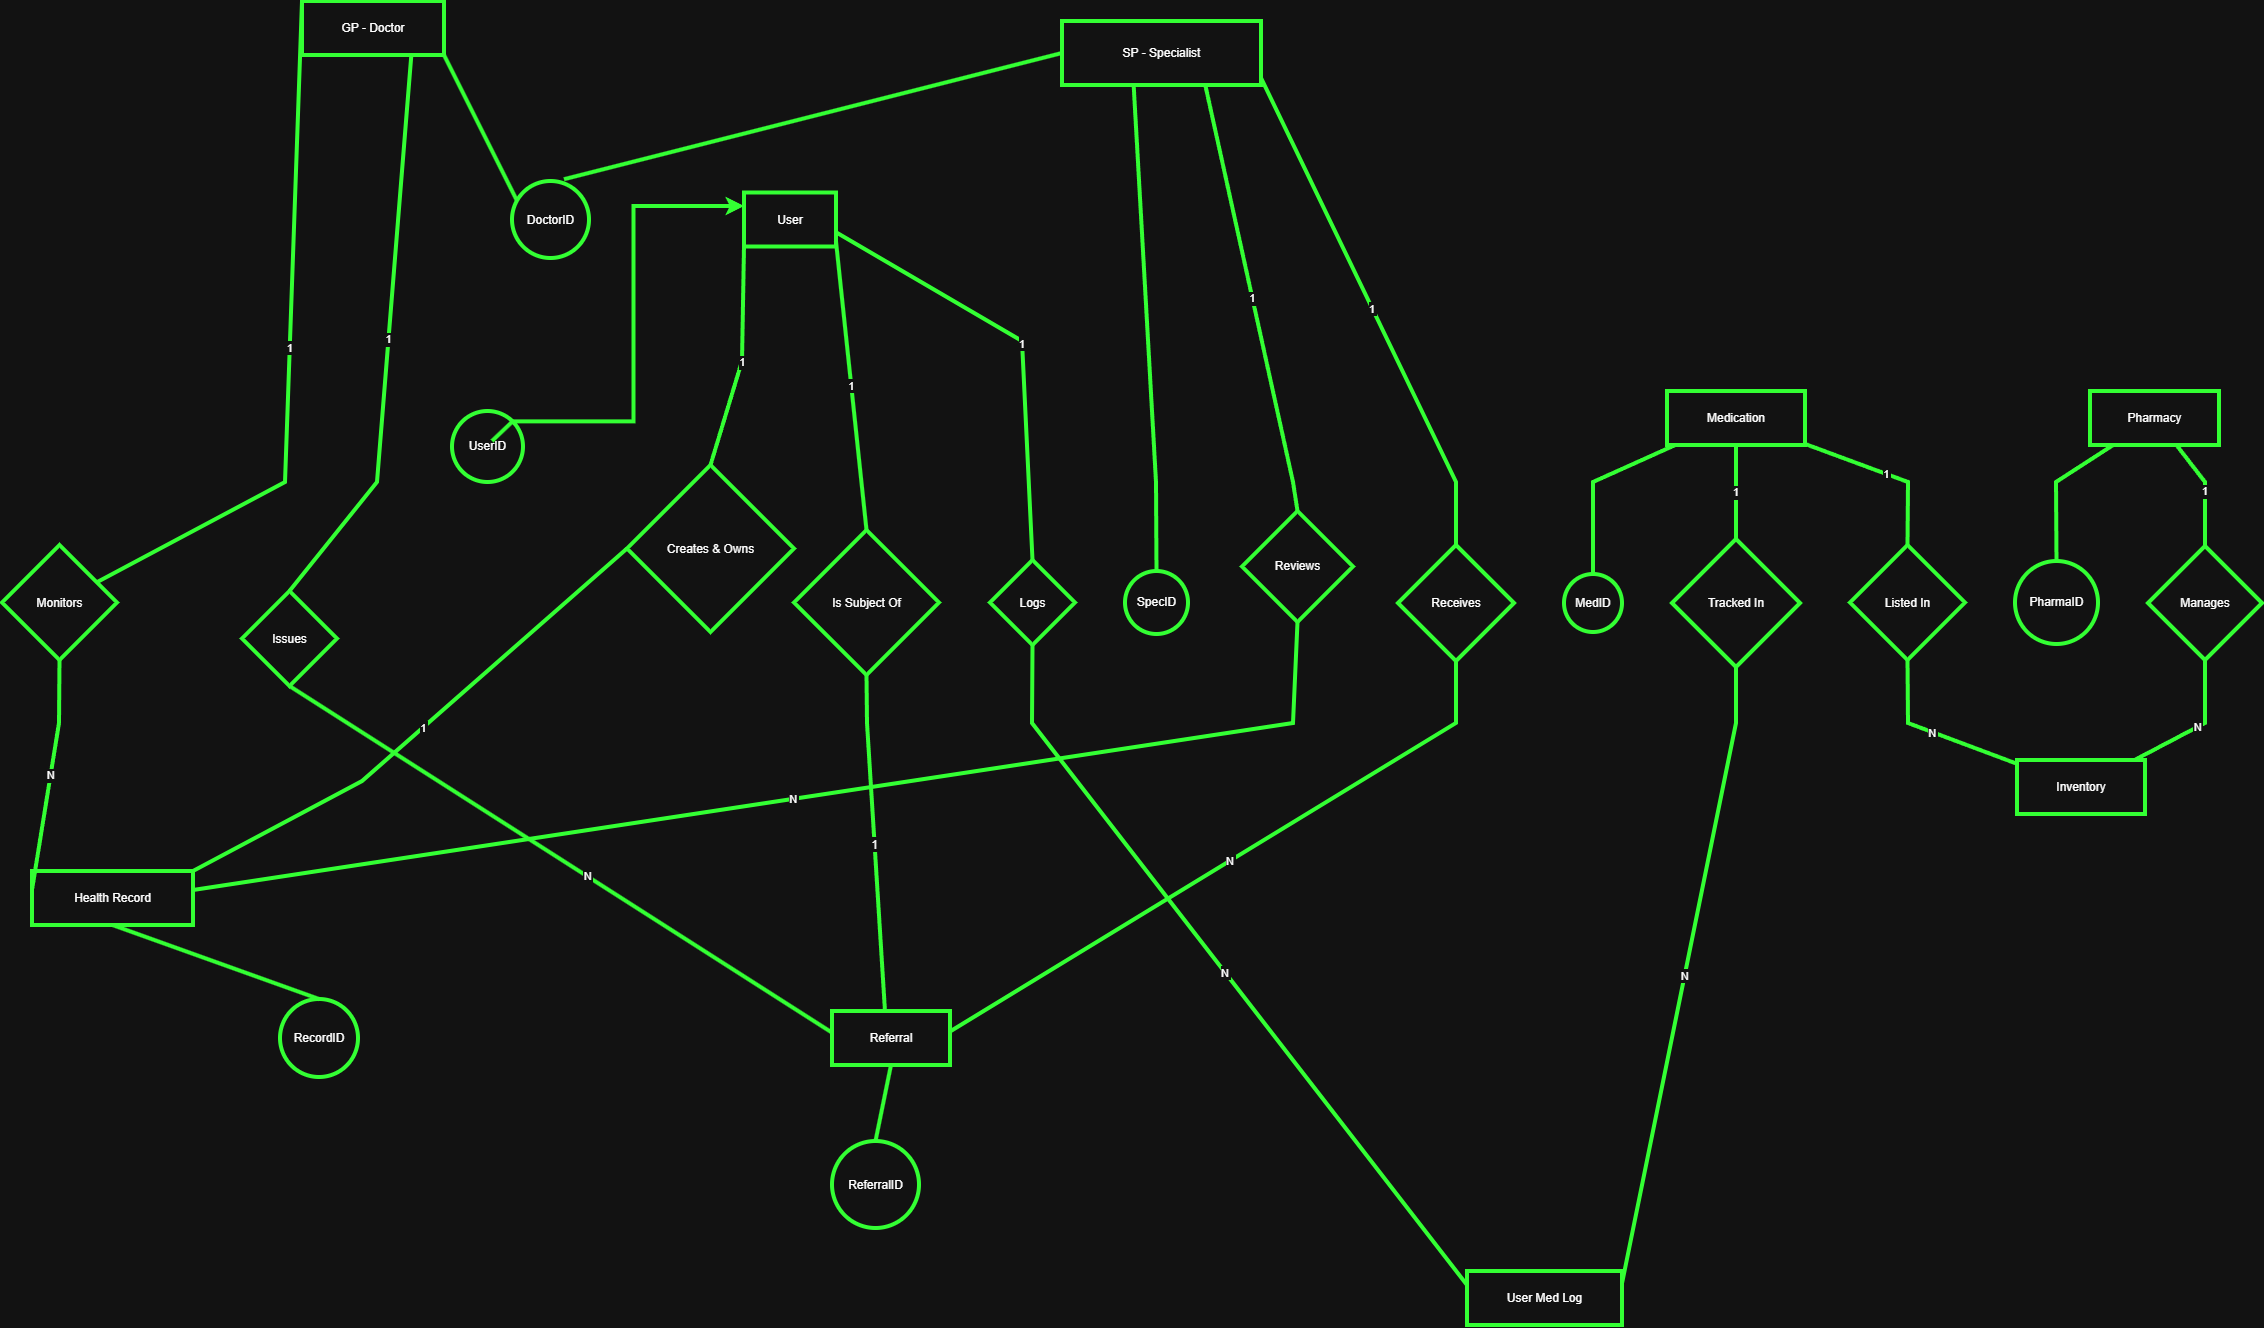

The diagram above was exported from draw.io. Its source (the exported page's mxGraphModel, read from the mxfile embedded in the PNG):
<mxGraphModel dx="2316" dy="2349" grid="1" gridSize="10" guides="1" tooltips="1" connect="1" arrows="1" fold="1" page="1" pageScale="1" pageWidth="850" pageHeight="1100" math="0" shadow="0">
  <root>
    <mxCell id="0" />
    <mxCell id="1" parent="0" />
    <mxCell id="Dwpxni1QqEqNVgjqMNOH-1" parent="1" style="whiteSpace=wrap;strokeWidth=4;strokeColor=light-dark(#000000,#33FF33);" value="User" vertex="1">
      <mxGeometry height="54" width="92" x="762" y="-178.5" as="geometry" />
    </mxCell>
    <mxCell id="Dwpxni1QqEqNVgjqMNOH-2" parent="1" style="whiteSpace=wrap;strokeWidth=4;strokeColor=light-dark(#000000,#33FF33);" value="GP - Doctor" vertex="1">
      <mxGeometry height="54" width="142" x="320" y="-370" as="geometry" />
    </mxCell>
    <mxCell id="Dwpxni1QqEqNVgjqMNOH-3" parent="1" style="whiteSpace=wrap;strokeWidth=4;strokeColor=light-dark(#000000,#33FF33);" value="SP - Specialist" vertex="1">
      <mxGeometry height="64" width="199" x="1080" y="-350" as="geometry" />
    </mxCell>
    <mxCell id="Dwpxni1QqEqNVgjqMNOH-4" parent="1" style="whiteSpace=wrap;strokeWidth=4;strokeColor=light-dark(#000000,#33FF33);" value="Health Record" vertex="1">
      <mxGeometry height="54" width="161" x="50" y="500" as="geometry" />
    </mxCell>
    <mxCell id="Dwpxni1QqEqNVgjqMNOH-5" parent="1" style="whiteSpace=wrap;strokeWidth=4;strokeColor=light-dark(#000000,#33FF33);" value="Referral" vertex="1">
      <mxGeometry height="54" width="118" x="850" y="640" as="geometry" />
    </mxCell>
    <mxCell id="Dwpxni1QqEqNVgjqMNOH-6" parent="1" style="whiteSpace=wrap;strokeWidth=4;strokeColor=light-dark(#000000,#33FF33);" value="User Med Log" vertex="1">
      <mxGeometry height="54" width="155" x="1485" y="900" as="geometry" />
    </mxCell>
    <mxCell id="Dwpxni1QqEqNVgjqMNOH-7" parent="1" style="whiteSpace=wrap;strokeWidth=4;strokeColor=light-dark(#000000,#33FF33);" value="Medication" vertex="1">
      <mxGeometry height="54" width="138" x="1685" y="20" as="geometry" />
    </mxCell>
    <mxCell id="Dwpxni1QqEqNVgjqMNOH-8" parent="1" style="whiteSpace=wrap;strokeWidth=4;strokeColor=light-dark(#000000,#33FF33);" value="Pharmacy" vertex="1">
      <mxGeometry height="54" width="129" x="2108" y="20" as="geometry" />
    </mxCell>
    <mxCell id="Dwpxni1QqEqNVgjqMNOH-9" parent="1" style="whiteSpace=wrap;strokeWidth=4;strokeColor=light-dark(#000000,#33FF33);" value="Inventory" vertex="1">
      <mxGeometry height="54" width="128" x="2035" y="389" as="geometry" />
    </mxCell>
    <mxCell id="Dwpxni1QqEqNVgjqMNOH-10" parent="1" style="rhombus;strokeWidth=4;whiteSpace=wrap;strokeColor=light-dark(#000000,#33FF33);" value="Creates &amp; Owns" vertex="1">
      <mxGeometry height="167" width="167" x="645" y="94" as="geometry" />
    </mxCell>
    <mxCell id="Dwpxni1QqEqNVgjqMNOH-11" parent="1" style="rhombus;strokeWidth=4;whiteSpace=wrap;strokeColor=light-dark(#000000,#33FF33);" value="Monitors" vertex="1">
      <mxGeometry height="115" width="115" x="20" y="174" as="geometry" />
    </mxCell>
    <mxCell id="Dwpxni1QqEqNVgjqMNOH-12" parent="1" style="rhombus;strokeWidth=4;whiteSpace=wrap;strokeColor=light-dark(#000000,#33FF33);" value="Reviews" vertex="1">
      <mxGeometry height="111" width="111" x="1260" y="140" as="geometry" />
    </mxCell>
    <mxCell id="Dwpxni1QqEqNVgjqMNOH-13" parent="1" style="rhombus;strokeWidth=4;whiteSpace=wrap;strokeColor=light-dark(#000000,#33FF33);" value="Issues" vertex="1">
      <mxGeometry height="95" width="95" x="260" y="220" as="geometry" />
    </mxCell>
    <mxCell id="Dwpxni1QqEqNVgjqMNOH-14" parent="1" style="rhombus;strokeWidth=4;whiteSpace=wrap;strokeColor=light-dark(#000000,#33FF33);" value="Receives" vertex="1">
      <mxGeometry height="116" width="116" x="1416" y="174" as="geometry" />
    </mxCell>
    <mxCell id="Dwpxni1QqEqNVgjqMNOH-15" parent="1" style="rhombus;strokeWidth=4;whiteSpace=wrap;strokeColor=light-dark(#000000,#33FF33);" value="Is Subject Of" vertex="1">
      <mxGeometry height="145" width="145" x="812" y="159" as="geometry" />
    </mxCell>
    <mxCell id="Dwpxni1QqEqNVgjqMNOH-16" parent="1" style="rhombus;strokeWidth=4;whiteSpace=wrap;strokeColor=light-dark(#000000,#33FF33);" value="Logs" vertex="1">
      <mxGeometry height="85" width="85" x="1008" y="189" as="geometry" />
    </mxCell>
    <mxCell id="Dwpxni1QqEqNVgjqMNOH-17" parent="1" style="rhombus;strokeWidth=4;whiteSpace=wrap;strokeColor=light-dark(#000000,#33FF33);" value="Tracked In" vertex="1">
      <mxGeometry height="128" width="128" x="1690" y="168" as="geometry" />
    </mxCell>
    <mxCell id="Dwpxni1QqEqNVgjqMNOH-18" parent="1" style="rhombus;strokeWidth=4;whiteSpace=wrap;strokeColor=light-dark(#000000,#33FF33);" value="Manages" vertex="1">
      <mxGeometry height="114" width="114" x="2166" y="175" as="geometry" />
    </mxCell>
    <mxCell id="Dwpxni1QqEqNVgjqMNOH-19" parent="1" style="rhombus;strokeWidth=4;whiteSpace=wrap;strokeColor=light-dark(#000000,#33FF33);" value="Listed In" vertex="1">
      <mxGeometry height="115" width="115" x="1868" y="174" as="geometry" />
    </mxCell>
    <mxCell id="Dwpxni1QqEqNVgjqMNOH-58" edge="1" parent="1" source="Dwpxni1QqEqNVgjqMNOH-20" style="edgeStyle=orthogonalEdgeStyle;rounded=0;orthogonalLoop=1;jettySize=auto;html=1;exitX=1;exitY=0;exitDx=0;exitDy=0;entryX=0;entryY=0.25;entryDx=0;entryDy=0;strokeColor=light-dark(#000000,#33FF33);strokeWidth=4;" target="Dwpxni1QqEqNVgjqMNOH-1">
      <mxGeometry relative="1" as="geometry" />
    </mxCell>
    <mxCell id="Dwpxni1QqEqNVgjqMNOH-20" parent="1" style="ellipse;aspect=fixed;strokeWidth=4;whiteSpace=wrap;strokeColor=light-dark(#000000,#33FF33);" value="UserID" vertex="1">
      <mxGeometry height="71" width="71" x="470" y="40" as="geometry" />
    </mxCell>
    <mxCell id="Dwpxni1QqEqNVgjqMNOH-21" parent="1" style="ellipse;aspect=fixed;strokeWidth=4;whiteSpace=wrap;strokeColor=light-dark(#000000,#33FF33);" value="DoctorID" vertex="1">
      <mxGeometry height="77" width="77" x="530" y="-190" as="geometry" />
    </mxCell>
    <mxCell id="Dwpxni1QqEqNVgjqMNOH-22" parent="1" style="ellipse;aspect=fixed;strokeWidth=4;whiteSpace=wrap;strokeColor=light-dark(#000000,#33FF33);" value="SpecID" vertex="1">
      <mxGeometry height="63" width="63" x="1143" y="200" as="geometry" />
    </mxCell>
    <mxCell id="Dwpxni1QqEqNVgjqMNOH-23" parent="1" style="ellipse;aspect=fixed;strokeWidth=4;whiteSpace=wrap;strokeColor=light-dark(#000000,#33FF33);" value="RecordID" vertex="1">
      <mxGeometry height="78" width="78" x="298" y="628" as="geometry" />
    </mxCell>
    <mxCell id="Dwpxni1QqEqNVgjqMNOH-24" parent="1" style="ellipse;aspect=fixed;strokeWidth=4;whiteSpace=wrap;strokeColor=light-dark(#000000,#33FF33);" value="ReferralID" vertex="1">
      <mxGeometry height="87" width="87" x="850" y="770" as="geometry" />
    </mxCell>
    <mxCell id="Dwpxni1QqEqNVgjqMNOH-25" parent="1" style="ellipse;aspect=fixed;strokeWidth=4;whiteSpace=wrap;strokeColor=light-dark(#000000,#33FF33);" value="MedID" vertex="1">
      <mxGeometry height="58" width="58" x="1582" y="203" as="geometry" />
    </mxCell>
    <mxCell id="Dwpxni1QqEqNVgjqMNOH-26" parent="1" style="ellipse;aspect=fixed;strokeWidth=4;whiteSpace=wrap;strokeColor=light-dark(#000000,#33FF33);" value="PharmaID" vertex="1">
      <mxGeometry height="83" width="83" x="2033" y="190" as="geometry" />
    </mxCell>
    <mxCell id="Dwpxni1QqEqNVgjqMNOH-27" edge="1" parent="1" source="Dwpxni1QqEqNVgjqMNOH-20" style="curved=0;startArrow=none;endArrow=none;rounded=0;strokeColor=light-dark(#000000,#33FF33);strokeWidth=4;" value="">
      <mxGeometry relative="1" as="geometry">
        <Array as="points">
          <mxPoint x="510" y="70" />
        </Array>
        <mxPoint x="510" y="70" as="targetPoint" />
      </mxGeometry>
    </mxCell>
    <mxCell id="Dwpxni1QqEqNVgjqMNOH-28" edge="1" parent="1" source="Dwpxni1QqEqNVgjqMNOH-2" style="curved=0;startArrow=none;endArrow=none;exitX=1;exitY=1;entryX=0.01;entryY=0.23;rounded=0;exitDx=0;exitDy=0;strokeColor=light-dark(#000000,#33FF33);strokeWidth=4;" target="Dwpxni1QqEqNVgjqMNOH-21" value="">
      <mxGeometry relative="1" as="geometry">
        <Array as="points" />
      </mxGeometry>
    </mxCell>
    <mxCell id="Dwpxni1QqEqNVgjqMNOH-30" edge="1" parent="1" source="Dwpxni1QqEqNVgjqMNOH-3" style="curved=0;startArrow=none;endArrow=none;exitX=0.36;exitY=1;entryX=0.49;entryY=0.01;rounded=0;strokeColor=light-dark(#000000,#33FF33);strokeWidth=4;" target="Dwpxni1QqEqNVgjqMNOH-22" value="">
      <mxGeometry relative="1" as="geometry">
        <Array as="points">
          <mxPoint x="1174" y="111" />
        </Array>
      </mxGeometry>
    </mxCell>
    <mxCell id="Dwpxni1QqEqNVgjqMNOH-31" edge="1" parent="1" source="Dwpxni1QqEqNVgjqMNOH-4" style="curved=0;startArrow=none;endArrow=none;exitX=0.5;exitY=1.01;entryX=0.5;entryY=-0.01;rounded=0;strokeColor=light-dark(#000000,#33FF33);strokeWidth=4;" target="Dwpxni1QqEqNVgjqMNOH-23" value="">
      <mxGeometry relative="1" as="geometry">
        <Array as="points" />
      </mxGeometry>
    </mxCell>
    <mxCell id="Dwpxni1QqEqNVgjqMNOH-32" edge="1" parent="1" source="Dwpxni1QqEqNVgjqMNOH-5" style="curved=0;startArrow=none;endArrow=none;exitX=0.5;exitY=1.01;entryX=0.5;entryY=0;rounded=0;strokeColor=light-dark(#000000,#33FF33);strokeWidth=4;" target="Dwpxni1QqEqNVgjqMNOH-24" value="">
      <mxGeometry relative="1" as="geometry">
        <Array as="points" />
      </mxGeometry>
    </mxCell>
    <mxCell id="Dwpxni1QqEqNVgjqMNOH-33" edge="1" parent="1" source="Dwpxni1QqEqNVgjqMNOH-7" style="curved=0;startArrow=none;endArrow=none;exitX=0.06;exitY=1;entryX=0.5;entryY=-0.01;rounded=0;strokeColor=light-dark(#000000,#33FF33);strokeWidth=4;" target="Dwpxni1QqEqNVgjqMNOH-25" value="">
      <mxGeometry relative="1" as="geometry">
        <Array as="points">
          <mxPoint x="1611" y="111" />
        </Array>
      </mxGeometry>
    </mxCell>
    <mxCell id="Dwpxni1QqEqNVgjqMNOH-34" edge="1" parent="1" source="Dwpxni1QqEqNVgjqMNOH-8" style="curved=0;startArrow=none;endArrow=none;exitX=0.18;exitY=1;entryX=0.5;entryY=0;rounded=0;strokeColor=light-dark(#000000,#33FF33);strokeWidth=4;" target="Dwpxni1QqEqNVgjqMNOH-26" value="">
      <mxGeometry relative="1" as="geometry">
        <Array as="points">
          <mxPoint x="2074" y="111" />
        </Array>
      </mxGeometry>
    </mxCell>
    <mxCell id="Dwpxni1QqEqNVgjqMNOH-35" edge="1" parent="1" source="Dwpxni1QqEqNVgjqMNOH-1" style="curved=0;startArrow=none;endArrow=none;exitX=0;exitY=1;rounded=0;entryX=0.5;entryY=0;entryDx=0;entryDy=0;startSize=18;strokeWidth=4;spacingLeft=1;exitDx=0;exitDy=0;strokeColor=light-dark(#000000,#33FF33);" target="Dwpxni1QqEqNVgjqMNOH-10" value="1">
      <mxGeometry relative="1" x="0.0348" as="geometry">
        <mxPoint as="offset" />
        <Array as="points">
          <mxPoint x="760" y="-10" />
        </Array>
        <mxPoint x="670" y="140" as="targetPoint" />
      </mxGeometry>
    </mxCell>
    <mxCell id="Dwpxni1QqEqNVgjqMNOH-36" edge="1" parent="1" source="Dwpxni1QqEqNVgjqMNOH-10" style="curved=0;startArrow=none;endArrow=none;exitX=0;exitY=0.5;entryX=1;entryY=0;rounded=0;startSize=7;exitDx=0;exitDy=0;entryDx=0;entryDy=0;strokeColor=light-dark(#000000,#33FF33);strokeWidth=4;" target="Dwpxni1QqEqNVgjqMNOH-4" value="1">
      <mxGeometry relative="1" as="geometry">
        <Array as="points">
          <mxPoint x="380" y="410" />
        </Array>
      </mxGeometry>
    </mxCell>
    <mxCell id="Dwpxni1QqEqNVgjqMNOH-37" edge="1" parent="1" source="Dwpxni1QqEqNVgjqMNOH-2" style="curved=0;startArrow=none;endArrow=none;exitX=0;exitY=0;entryX=1;entryY=0.23;rounded=0;exitDx=0;exitDy=0;strokeColor=light-dark(#000000,#33FF33);strokeWidth=4;" target="Dwpxni1QqEqNVgjqMNOH-11" value="1">
      <mxGeometry relative="1" as="geometry">
        <Array as="points">
          <mxPoint x="303" y="111" />
        </Array>
      </mxGeometry>
    </mxCell>
    <mxCell id="Dwpxni1QqEqNVgjqMNOH-38" edge="1" parent="1" source="Dwpxni1QqEqNVgjqMNOH-11" style="curved=0;startArrow=none;endArrow=none;exitX=0.5;exitY=1;entryX=0;entryY=0.35;rounded=0;strokeColor=light-dark(#000000,#33FF33);strokeWidth=4;" target="Dwpxni1QqEqNVgjqMNOH-4" value="N">
      <mxGeometry relative="1" as="geometry">
        <Array as="points">
          <mxPoint x="77" y="352" />
        </Array>
      </mxGeometry>
    </mxCell>
    <mxCell id="Dwpxni1QqEqNVgjqMNOH-39" edge="1" parent="1" source="Dwpxni1QqEqNVgjqMNOH-3" style="curved=0;startArrow=none;endArrow=none;exitX=0.72;exitY=1;entryX=0.5;entryY=0;rounded=0;strokeColor=light-dark(#000000,#33FF33);strokeWidth=4;" target="Dwpxni1QqEqNVgjqMNOH-12" value="1">
      <mxGeometry relative="1" as="geometry">
        <Array as="points">
          <mxPoint x="1311" y="111" />
        </Array>
      </mxGeometry>
    </mxCell>
    <mxCell id="Dwpxni1QqEqNVgjqMNOH-40" edge="1" parent="1" source="Dwpxni1QqEqNVgjqMNOH-12" style="curved=0;startArrow=none;endArrow=none;exitX=0.5;exitY=1;entryX=1;entryY=0.35;rounded=0;strokeColor=light-dark(#000000,#33FF33);strokeWidth=4;" target="Dwpxni1QqEqNVgjqMNOH-4" value="N">
      <mxGeometry relative="1" as="geometry">
        <Array as="points">
          <mxPoint x="1311" y="352" />
        </Array>
      </mxGeometry>
    </mxCell>
    <mxCell id="Dwpxni1QqEqNVgjqMNOH-41" edge="1" parent="1" source="Dwpxni1QqEqNVgjqMNOH-2" style="curved=0;startArrow=none;endArrow=none;exitX=0.77;exitY=1;rounded=0;entryX=0.5;entryY=0;entryDx=0;entryDy=0;strokeColor=light-dark(#000000,#33FF33);strokeWidth=4;" target="Dwpxni1QqEqNVgjqMNOH-13" value="1">
      <mxGeometry relative="1" as="geometry">
        <Array as="points">
          <mxPoint x="395" y="111" />
        </Array>
        <mxPoint x="334" y="246" as="targetPoint" />
      </mxGeometry>
    </mxCell>
    <mxCell id="Dwpxni1QqEqNVgjqMNOH-42" edge="1" parent="1" source="Dwpxni1QqEqNVgjqMNOH-13" style="curved=0;startArrow=none;endArrow=none;exitX=0.5;exitY=1;entryX=0;entryY=0.4;rounded=0;strokeColor=light-dark(#000000,#33FF33);strokeWidth=4;" target="Dwpxni1QqEqNVgjqMNOH-5" value="N">
      <mxGeometry relative="1" x="0.101" y="1" as="geometry">
        <mxPoint as="offset" />
        <Array as="points" />
      </mxGeometry>
    </mxCell>
    <mxCell id="Dwpxni1QqEqNVgjqMNOH-43" edge="1" parent="1" source="Dwpxni1QqEqNVgjqMNOH-3" style="curved=0;startArrow=none;endArrow=none;exitX=1;exitY=0.89;entryX=0.5;entryY=0;rounded=0;strokeColor=light-dark(#000000,#33FF33);strokeWidth=4;" target="Dwpxni1QqEqNVgjqMNOH-14" value="1">
      <mxGeometry relative="1" as="geometry">
        <Array as="points">
          <mxPoint x="1474" y="111" />
        </Array>
      </mxGeometry>
    </mxCell>
    <mxCell id="Dwpxni1QqEqNVgjqMNOH-44" edge="1" parent="1" source="Dwpxni1QqEqNVgjqMNOH-14" style="curved=0;startArrow=none;endArrow=none;exitX=0.5;exitY=1;entryX=1;entryY=0.38;rounded=0;strokeColor=light-dark(#000000,#33FF33);strokeWidth=4;" target="Dwpxni1QqEqNVgjqMNOH-5" value="N">
      <mxGeometry relative="1" as="geometry">
        <Array as="points">
          <mxPoint x="1474" y="352" />
        </Array>
      </mxGeometry>
    </mxCell>
    <mxCell id="Dwpxni1QqEqNVgjqMNOH-45" edge="1" parent="1" source="Dwpxni1QqEqNVgjqMNOH-1" style="curved=0;startArrow=none;endArrow=none;exitX=0.99;exitY=0.9;entryX=0.5;entryY=0;rounded=0;entryDx=0;entryDy=0;strokeColor=light-dark(#000000,#33FF33);strokeWidth=4;" target="Dwpxni1QqEqNVgjqMNOH-15" value="1">
      <mxGeometry relative="1" as="geometry">
        <Array as="points" />
      </mxGeometry>
    </mxCell>
    <mxCell id="Dwpxni1QqEqNVgjqMNOH-46" edge="1" parent="1" source="Dwpxni1QqEqNVgjqMNOH-15" style="curved=0;startArrow=none;endArrow=none;exitX=0.5;exitY=1;entryX=0.45;entryY=0.01;rounded=0;fontSize=12;strokeWidth=4;strokeColor=light-dark(#000000,#33FF33);" target="Dwpxni1QqEqNVgjqMNOH-5" value="1">
      <mxGeometry relative="1" as="geometry">
        <Array as="points">
          <mxPoint x="885" y="352" />
        </Array>
      </mxGeometry>
    </mxCell>
    <mxCell id="Dwpxni1QqEqNVgjqMNOH-47" edge="1" parent="1" source="Dwpxni1QqEqNVgjqMNOH-1" style="curved=0;startArrow=none;endArrow=none;exitX=0.99;exitY=0.73;rounded=0;entryX=0.5;entryY=0;entryDx=0;entryDy=0;strokeColor=light-dark(#000000,#33FF33);strokeWidth=4;" target="Dwpxni1QqEqNVgjqMNOH-16" value="1">
      <mxGeometry relative="1" as="geometry">
        <Array as="points">
          <mxPoint x="1040" y="-30" />
        </Array>
        <mxPoint x="1040" y="180" as="targetPoint" />
      </mxGeometry>
    </mxCell>
    <mxCell id="Dwpxni1QqEqNVgjqMNOH-48" edge="1" parent="1" source="Dwpxni1QqEqNVgjqMNOH-16" style="curved=0;startArrow=none;endArrow=none;exitX=0.5;exitY=1;entryX=0;entryY=0.26;rounded=0;strokeColor=light-dark(#000000,#33FF33);strokeWidth=4;" target="Dwpxni1QqEqNVgjqMNOH-6" value="N">
      <mxGeometry relative="1" as="geometry">
        <Array as="points">
          <mxPoint x="1050" y="352" />
        </Array>
      </mxGeometry>
    </mxCell>
    <mxCell id="Dwpxni1QqEqNVgjqMNOH-49" edge="1" parent="1" source="Dwpxni1QqEqNVgjqMNOH-7" style="curved=0;startArrow=none;endArrow=none;exitX=0.5;exitY=1;entryX=0.5;entryY=0;rounded=0;strokeColor=light-dark(#000000,#33FF33);strokeWidth=4;" target="Dwpxni1QqEqNVgjqMNOH-17" value="1">
      <mxGeometry relative="1" as="geometry">
        <Array as="points" />
      </mxGeometry>
    </mxCell>
    <mxCell id="Dwpxni1QqEqNVgjqMNOH-50" edge="1" parent="1" source="Dwpxni1QqEqNVgjqMNOH-17" style="curved=0;startArrow=none;endArrow=none;exitX=0.5;exitY=1;entryX=1;entryY=0.23;rounded=0;strokeColor=light-dark(#000000,#33FF33);strokeWidth=4;" target="Dwpxni1QqEqNVgjqMNOH-6" value="N">
      <mxGeometry relative="1" as="geometry">
        <Array as="points">
          <mxPoint x="1754" y="352" />
        </Array>
      </mxGeometry>
    </mxCell>
    <mxCell id="Dwpxni1QqEqNVgjqMNOH-51" edge="1" parent="1" source="Dwpxni1QqEqNVgjqMNOH-8" style="curved=0;startArrow=none;endArrow=none;exitX=0.67;exitY=1;entryX=0.5;entryY=0;rounded=0;strokeColor=light-dark(#000000,#33FF33);strokeWidth=4;" target="Dwpxni1QqEqNVgjqMNOH-18" value="1">
      <mxGeometry relative="1" as="geometry">
        <Array as="points">
          <mxPoint x="2223" y="111" />
        </Array>
      </mxGeometry>
    </mxCell>
    <mxCell id="Dwpxni1QqEqNVgjqMNOH-52" edge="1" parent="1" source="Dwpxni1QqEqNVgjqMNOH-18" style="curved=0;startArrow=none;endArrow=none;exitX=0.5;exitY=1;entryX=0.91;entryY=0.01;rounded=0;strokeColor=light-dark(#000000,#33FF33);strokeWidth=4;" target="Dwpxni1QqEqNVgjqMNOH-9" value="N">
      <mxGeometry relative="1" as="geometry">
        <Array as="points">
          <mxPoint x="2223" y="352" />
        </Array>
      </mxGeometry>
    </mxCell>
    <mxCell id="Dwpxni1QqEqNVgjqMNOH-53" edge="1" parent="1" source="Dwpxni1QqEqNVgjqMNOH-7" style="curved=0;startArrow=none;endArrow=none;exitX=1;exitY=0.98;entryX=0.5;entryY=0;rounded=0;strokeColor=light-dark(#000000,#33FF33);strokeWidth=4;" target="Dwpxni1QqEqNVgjqMNOH-19" value="1">
      <mxGeometry relative="1" as="geometry">
        <Array as="points">
          <mxPoint x="1926" y="111" />
        </Array>
      </mxGeometry>
    </mxCell>
    <mxCell id="Dwpxni1QqEqNVgjqMNOH-54" edge="1" parent="1" source="Dwpxni1QqEqNVgjqMNOH-19" style="curved=0;startArrow=none;endArrow=none;exitX=0.5;exitY=1;entryX=0;entryY=0.07;rounded=0;strokeColor=light-dark(#000000,#33FF33);strokeWidth=4;" target="Dwpxni1QqEqNVgjqMNOH-9" value="N">
      <mxGeometry relative="1" as="geometry">
        <Array as="points">
          <mxPoint x="1926" y="352" />
        </Array>
      </mxGeometry>
    </mxCell>
    <mxCell id="Dwpxni1QqEqNVgjqMNOH-61" edge="1" parent="1" source="Dwpxni1QqEqNVgjqMNOH-21" style="endArrow=none;html=1;rounded=0;exitX=0.675;exitY=-0.023;exitDx=0;exitDy=0;exitPerimeter=0;entryX=0;entryY=0.5;entryDx=0;entryDy=0;strokeColor=light-dark(#000000,#33FF33);strokeWidth=4;" target="Dwpxni1QqEqNVgjqMNOH-3" value="">
      <mxGeometry height="50" relative="1" width="50" as="geometry">
        <mxPoint x="850" y="-220" as="sourcePoint" />
        <mxPoint x="900" y="-270" as="targetPoint" />
      </mxGeometry>
    </mxCell>
  </root>
</mxGraphModel>